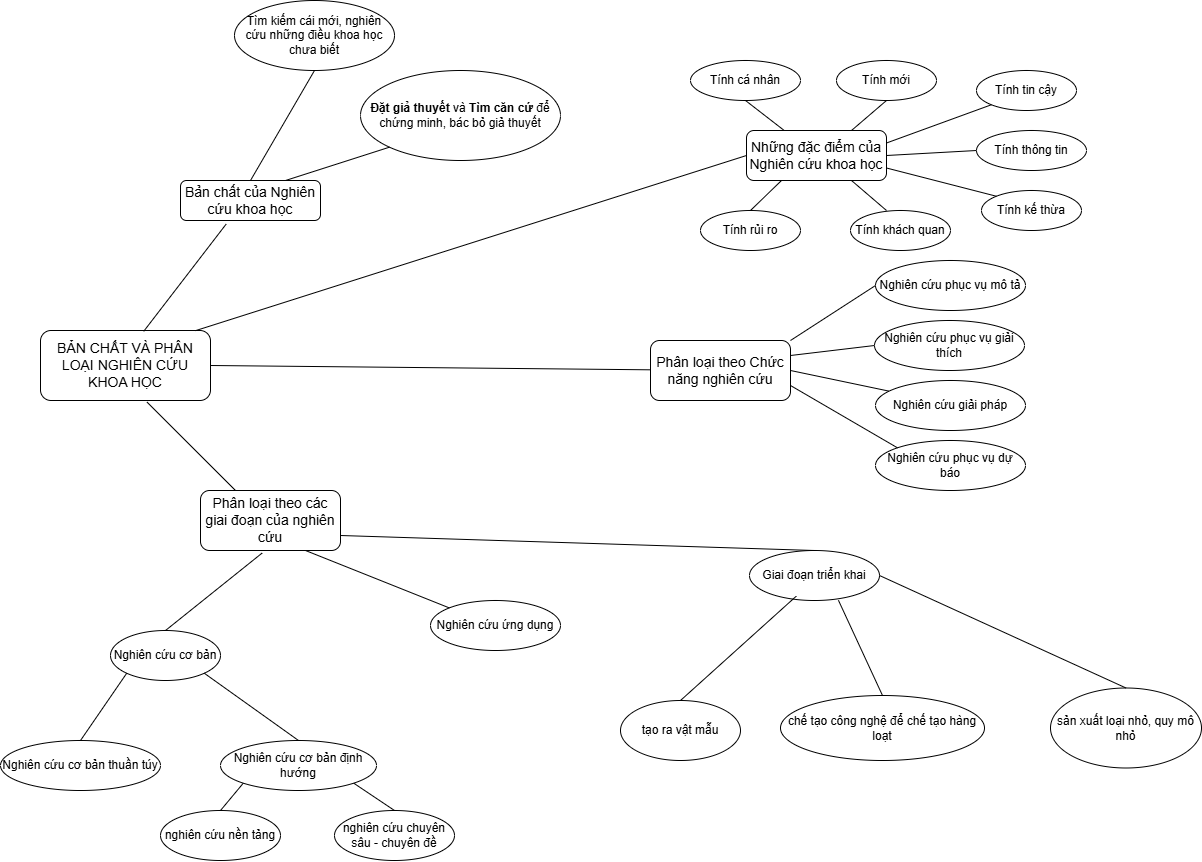

The diagram above was exported from draw.io. Its source (the exported page's mxGraphModel, read from the mxfile embedded in the PNG):
<mxGraphModel dx="1577" dy="1811" grid="1" gridSize="10" guides="1" tooltips="1" connect="1" arrows="1" fold="1" page="1" pageScale="1" pageWidth="827" pageHeight="1169" math="0" shadow="0">
  <root>
    <mxCell id="0" />
    <mxCell id="1" parent="0" />
    <mxCell id="S3uNdGROES4CobBeQACw-1" parent="1" style="rounded=1;whiteSpace=wrap;html=1;" value="&lt;font style=&quot;font-size: 14px;&quot;&gt;BẢN CHẤT VÀ PHÂN LOẠI NGHIÊN CỨU KHOA HỌC&lt;/font&gt;" vertex="1">
      <mxGeometry height="70" width="170" x="60" y="90" as="geometry" />
    </mxCell>
    <mxCell id="S3uNdGROES4CobBeQACw-2" parent="1" style="rounded=1;whiteSpace=wrap;html=1;" value="&lt;font style=&quot;font-size: 14px;&quot;&gt;Bản chất của Nghiên cứu khoa học&lt;/font&gt;" vertex="1">
      <mxGeometry height="40" width="140" x="200" y="-60" as="geometry" />
    </mxCell>
    <mxCell id="S3uNdGROES4CobBeQACw-4" parent="1" style="ellipse;whiteSpace=wrap;html=1;" value="Tìm kiếm cái mới, nghiên cứu những điều khoa học chưa biết" vertex="1">
      <mxGeometry height="70" width="160" x="254" y="-240" as="geometry" />
    </mxCell>
    <mxCell id="S3uNdGROES4CobBeQACw-7" parent="1" style="ellipse;whiteSpace=wrap;html=1;" value="&lt;b&gt;Đặt giả thuyết&lt;/b&gt; và &lt;b&gt;Tìm căn cứ&lt;/b&gt;&amp;nbsp;để chứng minh, bác bỏ giả thuyết" vertex="1">
      <mxGeometry height="90" width="200" x="380" y="-170" as="geometry" />
    </mxCell>
    <mxCell id="S3uNdGROES4CobBeQACw-10" parent="1" style="rounded=1;whiteSpace=wrap;html=1;" value="&lt;span style=&quot;font-size: 14px;&quot;&gt;Những đặc điểm của Nghiên cứu khoa học&lt;/span&gt;" vertex="1">
      <mxGeometry height="50" width="140" x="766" y="-110" as="geometry" />
    </mxCell>
    <mxCell id="S3uNdGROES4CobBeQACw-12" parent="1" style="ellipse;whiteSpace=wrap;html=1;" value="Tính cá nhân" vertex="1">
      <mxGeometry height="40" width="110" x="710" y="-180" as="geometry" />
    </mxCell>
    <mxCell id="S3uNdGROES4CobBeQACw-13" parent="1" style="ellipse;whiteSpace=wrap;html=1;" value="Tính mới" vertex="1">
      <mxGeometry height="40" width="100" x="856" y="-180" as="geometry" />
    </mxCell>
    <mxCell id="S3uNdGROES4CobBeQACw-14" parent="1" style="ellipse;whiteSpace=wrap;html=1;" value="Tính tin cậy" vertex="1">
      <mxGeometry height="40" width="100" x="996" y="-170" as="geometry" />
    </mxCell>
    <mxCell id="S3uNdGROES4CobBeQACw-15" parent="1" style="ellipse;whiteSpace=wrap;html=1;" value="Tính khách quan" vertex="1">
      <mxGeometry height="40" width="100" x="870" y="-30" as="geometry" />
    </mxCell>
    <mxCell id="S3uNdGROES4CobBeQACw-16" parent="1" style="ellipse;whiteSpace=wrap;html=1;" value="Tính thông tin" vertex="1">
      <mxGeometry height="40" width="110" x="996" y="-110" as="geometry" />
    </mxCell>
    <mxCell id="S3uNdGROES4CobBeQACw-17" parent="1" style="ellipse;whiteSpace=wrap;html=1;" value="Tính kế thừa" vertex="1">
      <mxGeometry height="40" width="100" x="1001" y="-50" as="geometry" />
    </mxCell>
    <mxCell id="S3uNdGROES4CobBeQACw-18" parent="1" style="ellipse;whiteSpace=wrap;html=1;" value="Tính rủi ro" vertex="1">
      <mxGeometry height="40" width="100" x="720" y="-30" as="geometry" />
    </mxCell>
    <mxCell id="S3uNdGROES4CobBeQACw-19" edge="1" parent="1" source="S3uNdGROES4CobBeQACw-1" style="endArrow=none;html=1;rounded=0;exitX=0.607;exitY=0.012;exitDx=0;exitDy=0;exitPerimeter=0;entryX=0.327;entryY=1.086;entryDx=0;entryDy=0;entryPerimeter=0;" target="S3uNdGROES4CobBeQACw-2" value="">
      <mxGeometry height="50" relative="1" width="50" as="geometry">
        <mxPoint x="440" y="80" as="sourcePoint" />
        <mxPoint x="490" y="30" as="targetPoint" />
      </mxGeometry>
    </mxCell>
    <mxCell id="S3uNdGROES4CobBeQACw-20" edge="1" parent="1" source="S3uNdGROES4CobBeQACw-1" style="endArrow=none;html=1;rounded=0;exitX=0.912;exitY=0.002;exitDx=0;exitDy=0;exitPerimeter=0;entryX=0;entryY=0.5;entryDx=0;entryDy=0;" target="S3uNdGROES4CobBeQACw-10" value="">
      <mxGeometry height="50" relative="1" width="50" as="geometry">
        <mxPoint x="170" y="240" as="sourcePoint" />
        <mxPoint x="220" y="190" as="targetPoint" />
      </mxGeometry>
    </mxCell>
    <mxCell id="S3uNdGROES4CobBeQACw-29" parent="1" style="rounded=1;whiteSpace=wrap;html=1;" value="&lt;span style=&quot;font-size: 14px;&quot;&gt;Phân loại theo Chức năng nghiên cứu&lt;/span&gt;" vertex="1">
      <mxGeometry height="60" width="140" x="670" y="100" as="geometry" />
    </mxCell>
    <mxCell id="S3uNdGROES4CobBeQACw-30" parent="1" style="ellipse;whiteSpace=wrap;html=1;" value="Nghiên cứu phục vụ mô tả" vertex="1">
      <mxGeometry height="50" width="150" x="895" y="20" as="geometry" />
    </mxCell>
    <mxCell id="S3uNdGROES4CobBeQACw-31" parent="1" style="ellipse;whiteSpace=wrap;html=1;" value="Nghiên cứu phục vụ giải thích" vertex="1">
      <mxGeometry height="50" width="150" x="894" y="80" as="geometry" />
    </mxCell>
    <mxCell id="S3uNdGROES4CobBeQACw-32" parent="1" style="ellipse;whiteSpace=wrap;html=1;" value="Nghiên cứu giải pháp" vertex="1">
      <mxGeometry height="50" width="150" x="895" y="140" as="geometry" />
    </mxCell>
    <mxCell id="S3uNdGROES4CobBeQACw-33" parent="1" style="ellipse;whiteSpace=wrap;html=1;" value="Nghiên cứu phục vụ dự báo" vertex="1">
      <mxGeometry height="50" width="150" x="895" y="200" as="geometry" />
    </mxCell>
    <mxCell id="S3uNdGROES4CobBeQACw-38" edge="1" parent="1" source="S3uNdGROES4CobBeQACw-1" style="endArrow=none;html=1;rounded=0;exitX=1;exitY=0.5;exitDx=0;exitDy=0;" target="S3uNdGROES4CobBeQACw-29" value="">
      <mxGeometry height="50" relative="1" width="50" as="geometry">
        <mxPoint x="410" y="260" as="sourcePoint" />
        <mxPoint x="460" y="210" as="targetPoint" />
      </mxGeometry>
    </mxCell>
    <mxCell id="S3uNdGROES4CobBeQACw-39" parent="1" style="rounded=1;whiteSpace=wrap;html=1;" value="&lt;span style=&quot;font-size: 14px;&quot;&gt;Phân loại theo các giai đoạn của nghiên cứu&lt;/span&gt;" vertex="1">
      <mxGeometry height="60" width="140" x="220" y="250" as="geometry" />
    </mxCell>
    <mxCell id="S3uNdGROES4CobBeQACw-40" parent="1" style="ellipse;whiteSpace=wrap;html=1;" value="Nghiên cứu cơ bản" vertex="1">
      <mxGeometry height="50" width="110" x="130" y="390" as="geometry" />
    </mxCell>
    <mxCell id="S3uNdGROES4CobBeQACw-42" parent="1" style="ellipse;whiteSpace=wrap;html=1;" value="Nghiên cứu ứng dụng" vertex="1">
      <mxGeometry height="50" width="130" x="450" y="360" as="geometry" />
    </mxCell>
    <mxCell id="S3uNdGROES4CobBeQACw-43" parent="1" style="ellipse;whiteSpace=wrap;html=1;" value="Giai đoạn triển khai" vertex="1">
      <mxGeometry height="50" width="130" x="769" y="310" as="geometry" />
    </mxCell>
    <mxCell id="S3uNdGROES4CobBeQACw-44" parent="1" style="ellipse;whiteSpace=wrap;html=1;" value="Nghiên cứu cơ bản thuần túy" vertex="1">
      <mxGeometry height="50" width="160" x="20" y="500" as="geometry" />
    </mxCell>
    <mxCell id="S3uNdGROES4CobBeQACw-45" parent="1" style="ellipse;whiteSpace=wrap;html=1;" value="Nghiên cứu cơ bản định hướng" vertex="1">
      <mxGeometry height="50" width="156" x="240" y="500" as="geometry" />
    </mxCell>
    <mxCell id="S3uNdGROES4CobBeQACw-46" parent="1" style="ellipse;whiteSpace=wrap;html=1;" value="nghiên cứu nền tảng" vertex="1">
      <mxGeometry height="50" width="120" x="180" y="570" as="geometry" />
    </mxCell>
    <mxCell id="S3uNdGROES4CobBeQACw-47" parent="1" style="ellipse;whiteSpace=wrap;html=1;" value="nghiên cứu chuyên sâu - chuyên đề" vertex="1">
      <mxGeometry height="50" width="120" x="354" y="570" as="geometry" />
    </mxCell>
    <mxCell id="S3uNdGROES4CobBeQACw-50" edge="1" parent="1" source="S3uNdGROES4CobBeQACw-1" style="endArrow=none;html=1;rounded=0;exitX=0.627;exitY=1.024;exitDx=0;exitDy=0;exitPerimeter=0;entryX=0.25;entryY=0;entryDx=0;entryDy=0;" target="S3uNdGROES4CobBeQACw-39" value="">
      <mxGeometry height="50" relative="1" width="50" as="geometry">
        <mxPoint x="460" y="560" as="sourcePoint" />
        <mxPoint x="510" y="510" as="targetPoint" />
      </mxGeometry>
    </mxCell>
    <mxCell id="S3uNdGROES4CobBeQACw-55" edge="1" parent="1" source="S3uNdGROES4CobBeQACw-29" style="endArrow=none;html=1;rounded=0;exitX=1;exitY=0;exitDx=0;exitDy=0;entryX=0;entryY=0.5;entryDx=0;entryDy=0;" target="S3uNdGROES4CobBeQACw-30" value="">
      <mxGeometry height="50" relative="1" width="50" as="geometry">
        <mxPoint x="840" y="100" as="sourcePoint" />
        <mxPoint x="890" y="50" as="targetPoint" />
      </mxGeometry>
    </mxCell>
    <mxCell id="S3uNdGROES4CobBeQACw-56" edge="1" parent="1" source="S3uNdGROES4CobBeQACw-29" style="endArrow=none;html=1;rounded=0;exitX=1;exitY=0.5;exitDx=0;exitDy=0;entryX=0.089;entryY=0.212;entryDx=0;entryDy=0;entryPerimeter=0;" target="S3uNdGROES4CobBeQACw-32" value="">
      <mxGeometry height="50" relative="1" width="50" as="geometry">
        <mxPoint x="860" y="170" as="sourcePoint" />
        <mxPoint x="910" y="120" as="targetPoint" />
      </mxGeometry>
    </mxCell>
    <mxCell id="S3uNdGROES4CobBeQACw-57" edge="1" parent="1" source="S3uNdGROES4CobBeQACw-29" style="endArrow=none;html=1;rounded=0;exitX=1;exitY=0.75;exitDx=0;exitDy=0;entryX=0;entryY=0;entryDx=0;entryDy=0;" target="S3uNdGROES4CobBeQACw-33" value="">
      <mxGeometry height="50" relative="1" width="50" as="geometry">
        <mxPoint x="800" y="250" as="sourcePoint" />
        <mxPoint x="850" y="200" as="targetPoint" />
      </mxGeometry>
    </mxCell>
    <mxCell id="S3uNdGROES4CobBeQACw-58" edge="1" parent="1" source="S3uNdGROES4CobBeQACw-29" style="endArrow=none;html=1;rounded=0;exitX=1;exitY=0.25;exitDx=0;exitDy=0;entryX=0;entryY=0.5;entryDx=0;entryDy=0;" target="S3uNdGROES4CobBeQACw-31" value="">
      <mxGeometry height="50" relative="1" width="50" as="geometry">
        <mxPoint x="850" y="170" as="sourcePoint" />
        <mxPoint x="900" y="120" as="targetPoint" />
      </mxGeometry>
    </mxCell>
    <mxCell id="S3uNdGROES4CobBeQACw-59" edge="1" parent="1" source="S3uNdGROES4CobBeQACw-12" style="endArrow=none;html=1;rounded=0;exitX=0.5;exitY=1;exitDx=0;exitDy=0;" target="S3uNdGROES4CobBeQACw-10" value="">
      <mxGeometry height="50" relative="1" width="50" as="geometry">
        <mxPoint x="766" y="50" as="sourcePoint" />
        <mxPoint x="816" as="targetPoint" />
      </mxGeometry>
    </mxCell>
    <mxCell id="S3uNdGROES4CobBeQACw-60" edge="1" parent="1" source="S3uNdGROES4CobBeQACw-13" style="endArrow=none;html=1;rounded=0;exitX=0.5;exitY=1;exitDx=0;exitDy=0;entryX=0.75;entryY=0;entryDx=0;entryDy=0;" target="S3uNdGROES4CobBeQACw-10" value="">
      <mxGeometry height="50" relative="1" width="50" as="geometry">
        <mxPoint x="766" y="50" as="sourcePoint" />
        <mxPoint x="816" as="targetPoint" />
      </mxGeometry>
    </mxCell>
    <mxCell id="S3uNdGROES4CobBeQACw-61" edge="1" parent="1" source="S3uNdGROES4CobBeQACw-14" style="endArrow=none;html=1;rounded=0;exitX=0;exitY=1;exitDx=0;exitDy=0;entryX=1;entryY=0.25;entryDx=0;entryDy=0;" target="S3uNdGROES4CobBeQACw-10" value="">
      <mxGeometry height="50" relative="1" width="50" as="geometry">
        <mxPoint x="766" y="50" as="sourcePoint" />
        <mxPoint x="816" as="targetPoint" />
      </mxGeometry>
    </mxCell>
    <mxCell id="S3uNdGROES4CobBeQACw-62" edge="1" parent="1" source="S3uNdGROES4CobBeQACw-16" style="endArrow=none;html=1;rounded=0;exitX=0;exitY=0.5;exitDx=0;exitDy=0;entryX=1;entryY=0.5;entryDx=0;entryDy=0;" target="S3uNdGROES4CobBeQACw-10" value="">
      <mxGeometry height="50" relative="1" width="50" as="geometry">
        <mxPoint x="766" y="50" as="sourcePoint" />
        <mxPoint x="816" as="targetPoint" />
      </mxGeometry>
    </mxCell>
    <mxCell id="S3uNdGROES4CobBeQACw-63" edge="1" parent="1" source="S3uNdGROES4CobBeQACw-17" style="endArrow=none;html=1;rounded=0;exitX=0;exitY=0;exitDx=0;exitDy=0;entryX=1;entryY=0.75;entryDx=0;entryDy=0;" target="S3uNdGROES4CobBeQACw-10" value="">
      <mxGeometry height="50" relative="1" width="50" as="geometry">
        <mxPoint x="766" y="50" as="sourcePoint" />
        <mxPoint x="816" as="targetPoint" />
      </mxGeometry>
    </mxCell>
    <mxCell id="S3uNdGROES4CobBeQACw-64" edge="1" parent="1" style="endArrow=none;html=1;rounded=0;exitX=0.5;exitY=0;exitDx=0;exitDy=0;entryX=0.75;entryY=1;entryDx=0;entryDy=0;" target="S3uNdGROES4CobBeQACw-10" value="">
      <mxGeometry height="50" relative="1" width="50" as="geometry">
        <mxPoint x="906" y="-30" as="sourcePoint" />
        <mxPoint x="816" as="targetPoint" />
      </mxGeometry>
    </mxCell>
    <mxCell id="S3uNdGROES4CobBeQACw-65" edge="1" parent="1" style="endArrow=none;html=1;rounded=0;exitX=0.5;exitY=0;exitDx=0;exitDy=0;entryX=0.25;entryY=1;entryDx=0;entryDy=0;" target="S3uNdGROES4CobBeQACw-10" value="">
      <mxGeometry height="50" relative="1" width="50" as="geometry">
        <mxPoint x="770" y="-30" as="sourcePoint" />
        <mxPoint x="816" as="targetPoint" />
      </mxGeometry>
    </mxCell>
    <mxCell id="S3uNdGROES4CobBeQACw-66" edge="1" parent="1" source="S3uNdGROES4CobBeQACw-2" style="endArrow=none;html=1;rounded=0;exitX=0.75;exitY=0;exitDx=0;exitDy=0;entryX=0;entryY=1;entryDx=0;entryDy=0;" target="S3uNdGROES4CobBeQACw-7" value="">
      <mxGeometry height="50" relative="1" width="50" as="geometry">
        <mxPoint x="460" y="20" as="sourcePoint" />
        <mxPoint x="510" y="-30" as="targetPoint" />
      </mxGeometry>
    </mxCell>
    <mxCell id="S3uNdGROES4CobBeQACw-67" edge="1" parent="1" source="S3uNdGROES4CobBeQACw-2" style="endArrow=none;html=1;rounded=0;exitX=0.5;exitY=0;exitDx=0;exitDy=0;entryX=0.5;entryY=1;entryDx=0;entryDy=0;" target="S3uNdGROES4CobBeQACw-4" value="">
      <mxGeometry height="50" relative="1" width="50" as="geometry">
        <mxPoint x="460" y="20" as="sourcePoint" />
        <mxPoint x="510" y="-30" as="targetPoint" />
      </mxGeometry>
    </mxCell>
    <mxCell id="S3uNdGROES4CobBeQACw-68" edge="1" parent="1" source="S3uNdGROES4CobBeQACw-40" style="endArrow=none;html=1;rounded=0;exitX=0.5;exitY=0;exitDx=0;exitDy=0;entryX=0.441;entryY=1.041;entryDx=0;entryDy=0;entryPerimeter=0;" target="S3uNdGROES4CobBeQACw-39" value="">
      <mxGeometry height="50" relative="1" width="50" as="geometry">
        <mxPoint x="460" y="590" as="sourcePoint" />
        <mxPoint x="510" y="540" as="targetPoint" />
      </mxGeometry>
    </mxCell>
    <mxCell id="S3uNdGROES4CobBeQACw-69" edge="1" parent="1" source="S3uNdGROES4CobBeQACw-44" style="endArrow=none;html=1;rounded=0;exitX=0.5;exitY=0;exitDx=0;exitDy=0;entryX=0;entryY=1;entryDx=0;entryDy=0;" target="S3uNdGROES4CobBeQACw-40" value="">
      <mxGeometry height="50" relative="1" width="50" as="geometry">
        <mxPoint x="730" y="550" as="sourcePoint" />
        <mxPoint x="780" y="500" as="targetPoint" />
      </mxGeometry>
    </mxCell>
    <mxCell id="S3uNdGROES4CobBeQACw-70" edge="1" parent="1" source="S3uNdGROES4CobBeQACw-40" style="endArrow=none;html=1;rounded=0;exitX=1;exitY=1;exitDx=0;exitDy=0;entryX=0.5;entryY=0;entryDx=0;entryDy=0;" target="S3uNdGROES4CobBeQACw-45" value="">
      <mxGeometry height="50" relative="1" width="50" as="geometry">
        <mxPoint x="730" y="550" as="sourcePoint" />
        <mxPoint x="780" y="500" as="targetPoint" />
      </mxGeometry>
    </mxCell>
    <mxCell id="S3uNdGROES4CobBeQACw-71" edge="1" parent="1" source="S3uNdGROES4CobBeQACw-46" style="endArrow=none;html=1;rounded=0;exitX=0.5;exitY=0;exitDx=0;exitDy=0;entryX=0;entryY=1;entryDx=0;entryDy=0;" target="S3uNdGROES4CobBeQACw-45" value="">
      <mxGeometry height="50" relative="1" width="50" as="geometry">
        <mxPoint x="730" y="550" as="sourcePoint" />
        <mxPoint x="780" y="500" as="targetPoint" />
      </mxGeometry>
    </mxCell>
    <mxCell id="S3uNdGROES4CobBeQACw-72" edge="1" parent="1" source="S3uNdGROES4CobBeQACw-45" style="endArrow=none;html=1;rounded=0;exitX=1;exitY=1;exitDx=0;exitDy=0;entryX=0.5;entryY=0;entryDx=0;entryDy=0;" target="S3uNdGROES4CobBeQACw-47" value="">
      <mxGeometry height="50" relative="1" width="50" as="geometry">
        <mxPoint x="730" y="550" as="sourcePoint" />
        <mxPoint x="780" y="500" as="targetPoint" />
      </mxGeometry>
    </mxCell>
    <mxCell id="S3uNdGROES4CobBeQACw-73" edge="1" parent="1" source="S3uNdGROES4CobBeQACw-39" style="endArrow=none;html=1;rounded=0;exitX=0.75;exitY=1;exitDx=0;exitDy=0;entryX=0;entryY=0;entryDx=0;entryDy=0;" target="S3uNdGROES4CobBeQACw-42" value="">
      <mxGeometry height="50" relative="1" width="50" as="geometry">
        <mxPoint x="730" y="550" as="sourcePoint" />
        <mxPoint x="780" y="500" as="targetPoint" />
      </mxGeometry>
    </mxCell>
    <mxCell id="S3uNdGROES4CobBeQACw-74" edge="1" parent="1" source="S3uNdGROES4CobBeQACw-39" style="endArrow=none;html=1;rounded=0;exitX=1;exitY=0.75;exitDx=0;exitDy=0;entryX=0.5;entryY=0;entryDx=0;entryDy=0;" target="S3uNdGROES4CobBeQACw-43" value="">
      <mxGeometry height="50" relative="1" width="50" as="geometry">
        <mxPoint x="730" y="550" as="sourcePoint" />
        <mxPoint x="780" y="500" as="targetPoint" />
      </mxGeometry>
    </mxCell>
    <mxCell id="S3uNdGROES4CobBeQACw-75" parent="1" style="ellipse;whiteSpace=wrap;html=1;" value="tạo ra vật mẫu" vertex="1">
      <mxGeometry height="60" width="120" x="640" y="460" as="geometry" />
    </mxCell>
    <mxCell id="S3uNdGROES4CobBeQACw-76" parent="1" style="ellipse;whiteSpace=wrap;html=1;" value="chế tạo công nghệ để chế tạo hàng loạt" vertex="1">
      <mxGeometry height="65" width="204" x="800" y="455" as="geometry" />
    </mxCell>
    <mxCell id="S3uNdGROES4CobBeQACw-77" parent="1" style="ellipse;whiteSpace=wrap;html=1;" value="sản xuất loại nhỏ, quy mô nhỏ" vertex="1">
      <mxGeometry height="80" width="151" x="1070" y="447.5" as="geometry" />
    </mxCell>
    <mxCell id="S3uNdGROES4CobBeQACw-78" edge="1" parent="1" source="S3uNdGROES4CobBeQACw-75" style="endArrow=none;html=1;rounded=0;entryX=0.36;entryY=0.913;entryDx=0;entryDy=0;entryPerimeter=0;exitX=0.5;exitY=0;exitDx=0;exitDy=0;" target="S3uNdGROES4CobBeQACw-43" value="">
      <mxGeometry height="50" relative="1" width="50" as="geometry">
        <mxPoint x="720" y="510" as="sourcePoint" />
        <mxPoint x="770" y="460" as="targetPoint" />
      </mxGeometry>
    </mxCell>
    <mxCell id="S3uNdGROES4CobBeQACw-79" edge="1" parent="1" source="S3uNdGROES4CobBeQACw-76" style="endArrow=none;html=1;rounded=0;entryX=0.684;entryY=0.995;entryDx=0;entryDy=0;entryPerimeter=0;exitX=0.5;exitY=0;exitDx=0;exitDy=0;" target="S3uNdGROES4CobBeQACw-43" value="">
      <mxGeometry height="50" relative="1" width="50" as="geometry">
        <mxPoint x="720" y="510" as="sourcePoint" />
        <mxPoint x="770" y="460" as="targetPoint" />
      </mxGeometry>
    </mxCell>
    <mxCell id="S3uNdGROES4CobBeQACw-80" edge="1" parent="1" source="S3uNdGROES4CobBeQACw-77" style="endArrow=none;html=1;rounded=0;entryX=1;entryY=0.5;entryDx=0;entryDy=0;exitX=0.5;exitY=0;exitDx=0;exitDy=0;" target="S3uNdGROES4CobBeQACw-43" value="">
      <mxGeometry height="50" relative="1" width="50" as="geometry">
        <mxPoint x="720" y="510" as="sourcePoint" />
        <mxPoint x="770" y="460" as="targetPoint" />
      </mxGeometry>
    </mxCell>
  </root>
</mxGraphModel>